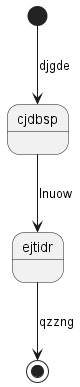

The diagram above was rendered by PlantUML. Its source (embedded in the PNG):
@startuml
state cjdbsp
[*] --> cjdbsp : djgde
cjdbsp --> ejtidr : lnuow
ejtidr --> [*] : qzzng
@enduml